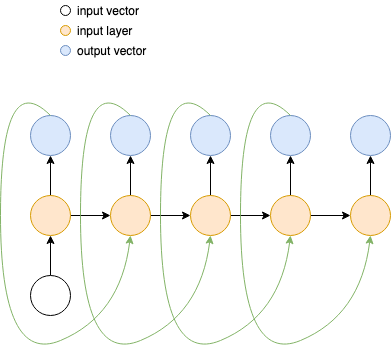

The diagram above was exported from draw.io. Its source (the exported page's mxGraphModel, read from the mxfile embedded in the PNG):
<mxGraphModel dx="1013" dy="492" grid="1" gridSize="10" guides="1" tooltips="1" connect="1" arrows="1" fold="1" page="1" pageScale="1" pageWidth="850" pageHeight="1100" math="0" shadow="0">
  <root>
    <mxCell id="0" />
    <mxCell id="1" parent="0" />
    <mxCell id="85" value="" style="edgeStyle=orthogonalEdgeStyle;rounded=0;orthogonalLoop=1;jettySize=auto;" edge="1" parent="1" source="74" target="75">
      <mxGeometry relative="1" as="geometry" />
    </mxCell>
    <mxCell id="74" value="" style="ellipse;aspect=fixed;" vertex="1" parent="1">
      <mxGeometry x="200" y="320" width="40" height="40" as="geometry" />
    </mxCell>
    <mxCell id="86" style="edgeStyle=orthogonalEdgeStyle;rounded=0;orthogonalLoop=1;jettySize=auto;exitX=0.5;exitY=0;exitDx=0;exitDy=0;entryX=0.5;entryY=1;entryDx=0;entryDy=0;" edge="1" parent="1" source="75" target="76">
      <mxGeometry relative="1" as="geometry" />
    </mxCell>
    <mxCell id="87" value="" style="edgeStyle=orthogonalEdgeStyle;rounded=0;orthogonalLoop=1;jettySize=auto;" edge="1" parent="1" source="75" target="77">
      <mxGeometry relative="1" as="geometry" />
    </mxCell>
    <mxCell id="75" value="" style="ellipse;aspect=fixed;fillColor=#ffe6cc;strokeColor=#d79b00;" vertex="1" parent="1">
      <mxGeometry x="200" y="240" width="40" height="40" as="geometry" />
    </mxCell>
    <mxCell id="76" value="" style="ellipse;aspect=fixed;fillColor=#dae8fc;strokeColor=#6c8ebf;" vertex="1" parent="1">
      <mxGeometry x="200" y="160" width="40" height="40" as="geometry" />
    </mxCell>
    <mxCell id="88" value="" style="edgeStyle=orthogonalEdgeStyle;rounded=0;orthogonalLoop=1;jettySize=auto;" edge="1" parent="1" source="77" target="79">
      <mxGeometry relative="1" as="geometry" />
    </mxCell>
    <mxCell id="91" style="edgeStyle=orthogonalEdgeStyle;rounded=0;orthogonalLoop=1;jettySize=auto;exitX=0.5;exitY=0;exitDx=0;exitDy=0;entryX=0.5;entryY=1;entryDx=0;entryDy=0;" edge="1" parent="1" source="77" target="78">
      <mxGeometry relative="1" as="geometry" />
    </mxCell>
    <mxCell id="77" value="" style="ellipse;aspect=fixed;fillColor=#ffe6cc;strokeColor=#d79b00;" vertex="1" parent="1">
      <mxGeometry x="280" y="240" width="40" height="40" as="geometry" />
    </mxCell>
    <mxCell id="78" value="" style="ellipse;aspect=fixed;fillColor=#dae8fc;strokeColor=#6c8ebf;" vertex="1" parent="1">
      <mxGeometry x="280" y="160" width="40" height="40" as="geometry" />
    </mxCell>
    <mxCell id="89" value="" style="edgeStyle=orthogonalEdgeStyle;rounded=0;orthogonalLoop=1;jettySize=auto;" edge="1" parent="1" source="79" target="81">
      <mxGeometry relative="1" as="geometry" />
    </mxCell>
    <mxCell id="92" style="edgeStyle=orthogonalEdgeStyle;rounded=0;orthogonalLoop=1;jettySize=auto;exitX=0.5;exitY=0;exitDx=0;exitDy=0;entryX=0.5;entryY=1;entryDx=0;entryDy=0;" edge="1" parent="1" source="79" target="80">
      <mxGeometry relative="1" as="geometry" />
    </mxCell>
    <mxCell id="79" value="" style="ellipse;aspect=fixed;fillColor=#ffe6cc;strokeColor=#d79b00;" vertex="1" parent="1">
      <mxGeometry x="360" y="240" width="40" height="40" as="geometry" />
    </mxCell>
    <mxCell id="80" value="" style="ellipse;aspect=fixed;fillColor=#dae8fc;strokeColor=#6c8ebf;" vertex="1" parent="1">
      <mxGeometry x="360" y="160" width="40" height="40" as="geometry" />
    </mxCell>
    <mxCell id="90" value="" style="edgeStyle=orthogonalEdgeStyle;rounded=0;orthogonalLoop=1;jettySize=auto;" edge="1" parent="1" source="81" target="83">
      <mxGeometry relative="1" as="geometry" />
    </mxCell>
    <mxCell id="93" style="edgeStyle=orthogonalEdgeStyle;rounded=0;orthogonalLoop=1;jettySize=auto;exitX=0.5;exitY=0;exitDx=0;exitDy=0;entryX=0.5;entryY=1;entryDx=0;entryDy=0;" edge="1" parent="1" source="81" target="82">
      <mxGeometry relative="1" as="geometry" />
    </mxCell>
    <mxCell id="81" value="" style="ellipse;aspect=fixed;fillColor=#ffe6cc;strokeColor=#d79b00;" vertex="1" parent="1">
      <mxGeometry x="440" y="240" width="40" height="40" as="geometry" />
    </mxCell>
    <mxCell id="82" value="" style="ellipse;aspect=fixed;fillColor=#dae8fc;strokeColor=#6c8ebf;" vertex="1" parent="1">
      <mxGeometry x="440" y="160" width="40" height="40" as="geometry" />
    </mxCell>
    <mxCell id="94" style="edgeStyle=orthogonalEdgeStyle;rounded=0;orthogonalLoop=1;jettySize=auto;exitX=0.5;exitY=0;exitDx=0;exitDy=0;entryX=0.5;entryY=1;entryDx=0;entryDy=0;" edge="1" parent="1" source="83" target="84">
      <mxGeometry relative="1" as="geometry" />
    </mxCell>
    <mxCell id="83" value="" style="ellipse;aspect=fixed;fillColor=#ffe6cc;strokeColor=#d79b00;" vertex="1" parent="1">
      <mxGeometry x="520" y="240" width="40" height="40" as="geometry" />
    </mxCell>
    <mxCell id="84" value="" style="ellipse;aspect=fixed;fillColor=#dae8fc;strokeColor=#6c8ebf;" vertex="1" parent="1">
      <mxGeometry x="520" y="160" width="40" height="40" as="geometry" />
    </mxCell>
    <mxCell id="95" value="" style="curved=1;endArrow=classic;entryX=0.5;entryY=1;entryDx=0;entryDy=0;fillColor=#d5e8d4;strokeColor=#82b366;" edge="1" parent="1" target="77">
      <mxGeometry width="50" height="50" relative="1" as="geometry">
        <mxPoint x="220" y="160" as="sourcePoint" />
        <mxPoint x="450" y="240" as="targetPoint" />
        <Array as="points">
          <mxPoint x="170" y="110" />
          <mxPoint x="170" y="410" />
          <mxPoint x="290" y="360" />
        </Array>
      </mxGeometry>
    </mxCell>
    <mxCell id="96" value="" style="curved=1;endArrow=classic;entryX=0.5;entryY=1;entryDx=0;entryDy=0;fillColor=#d5e8d4;strokeColor=#82b366;" edge="1" parent="1">
      <mxGeometry width="50" height="50" relative="1" as="geometry">
        <mxPoint x="300" y="160" as="sourcePoint" />
        <mxPoint x="380" y="280" as="targetPoint" />
        <Array as="points">
          <mxPoint x="250" y="110" />
          <mxPoint x="250" y="410" />
          <mxPoint x="370" y="360" />
        </Array>
      </mxGeometry>
    </mxCell>
    <mxCell id="97" value="" style="curved=1;endArrow=classic;entryX=0.5;entryY=1;entryDx=0;entryDy=0;fillColor=#d5e8d4;strokeColor=#82b366;" edge="1" parent="1">
      <mxGeometry width="50" height="50" relative="1" as="geometry">
        <mxPoint x="380" y="160" as="sourcePoint" />
        <mxPoint x="460" y="280" as="targetPoint" />
        <Array as="points">
          <mxPoint x="330" y="110" />
          <mxPoint x="330" y="410" />
          <mxPoint x="450" y="360" />
        </Array>
      </mxGeometry>
    </mxCell>
    <mxCell id="98" value="" style="curved=1;endArrow=classic;entryX=0.5;entryY=1;entryDx=0;entryDy=0;fillColor=#d5e8d4;strokeColor=#82b366;" edge="1" parent="1">
      <mxGeometry width="50" height="50" relative="1" as="geometry">
        <mxPoint x="460" y="160" as="sourcePoint" />
        <mxPoint x="540" y="280" as="targetPoint" />
        <Array as="points">
          <mxPoint x="410" y="110" />
          <mxPoint x="410" y="410" />
          <mxPoint x="530" y="360" />
        </Array>
      </mxGeometry>
    </mxCell>
    <mxCell id="99" value="" style="ellipse;aspect=fixed;" vertex="1" parent="1">
      <mxGeometry x="230" y="50" width="10" height="10" as="geometry" />
    </mxCell>
    <mxCell id="100" value="input vector" style="text;align=left;verticalAlign=middle;resizable=0;points=[];autosize=1;strokeColor=none;" vertex="1" parent="1">
      <mxGeometry x="245" y="45" width="80" height="20" as="geometry" />
    </mxCell>
    <mxCell id="103" value="" style="ellipse;aspect=fixed;fillColor=#ffe6cc;strokeColor=#d79b00;" vertex="1" parent="1">
      <mxGeometry x="230" y="70" width="10" height="10" as="geometry" />
    </mxCell>
    <mxCell id="104" value="input layer" style="text;align=left;verticalAlign=middle;resizable=0;points=[];autosize=1;strokeColor=none;" vertex="1" parent="1">
      <mxGeometry x="245" y="65" width="70" height="20" as="geometry" />
    </mxCell>
    <mxCell id="105" value="" style="ellipse;aspect=fixed;fillColor=#dae8fc;strokeColor=#6c8ebf;" vertex="1" parent="1">
      <mxGeometry x="230" y="90" width="10" height="10" as="geometry" />
    </mxCell>
    <mxCell id="106" value="output vector" style="text;align=left;verticalAlign=middle;resizable=0;points=[];autosize=1;strokeColor=none;" vertex="1" parent="1">
      <mxGeometry x="245" y="85" width="80" height="20" as="geometry" />
    </mxCell>
  </root>
</mxGraphModel>